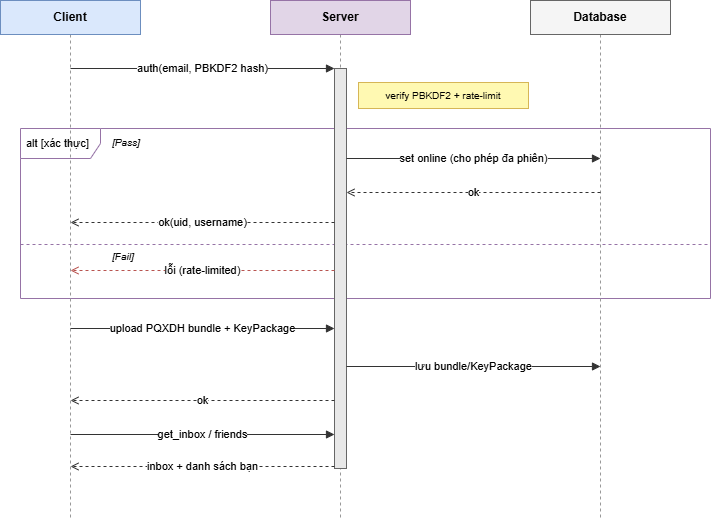

The diagram above was exported from draw.io. Its source (the exported page's mxGraphModel, read from the mxfile embedded in the PNG):
<mxGraphModel dx="1391" dy="841" grid="1" gridSize="10" guides="1" tooltips="1" connect="1" arrows="1" fold="1" page="1" pageScale="1" pageWidth="800" pageHeight="600" math="0" shadow="0">
  <root>
    <mxCell id="0" />
    <mxCell id="1" parent="0" />
    <mxCell id="altf" parent="1" style="shape=umlFrame;whiteSpace=wrap;html=1;fillColor=none;strokeColor=#9673a6;fontSize=11;verticalAlign=top;align=left;spacingLeft=4;spacingTop=2;width=80;height=30;" value="alt  [xác thực]" vertex="1">
      <mxGeometry height="170" width="690" x="60" y="150" as="geometry" />
    </mxCell>
    <mxCell id="div" parent="1" style="line;strokeWidth=1;dashed=1;html=1;strokeColor=#9673a6;" value="" vertex="1">
      <mxGeometry height="8" width="690" x="60" y="262" as="geometry" />
    </mxCell>
    <mxCell id="op1" parent="1" style="text;html=1;align=left;fontSize=10;fontStyle=2;" value="[Pass]" vertex="1">
      <mxGeometry height="16" width="80" x="150" y="152" as="geometry" />
    </mxCell>
    <mxCell id="op2" parent="1" style="text;html=1;align=left;fontSize=10;fontStyle=2;" value="[Fail]" vertex="1">
      <mxGeometry height="16" width="80" x="150" y="266" as="geometry" />
    </mxCell>
    <mxCell id="llC" edge="1" parent="1" style="endArrow=none;dashed=1;html=1;strokeColor=#999999;">
      <mxGeometry relative="1" as="geometry">
        <mxPoint x="110" y="56" as="sourcePoint" />
        <mxPoint x="110" y="540" as="targetPoint" />
      </mxGeometry>
    </mxCell>
    <mxCell id="llS" edge="1" parent="1" style="endArrow=none;dashed=1;html=1;strokeColor=#999999;">
      <mxGeometry relative="1" as="geometry">
        <mxPoint x="380" y="56" as="sourcePoint" />
        <mxPoint x="380" y="540" as="targetPoint" />
      </mxGeometry>
    </mxCell>
    <mxCell id="llD" edge="1" parent="1" style="endArrow=none;dashed=1;html=1;strokeColor=#999999;">
      <mxGeometry relative="1" as="geometry">
        <mxPoint x="640" y="56" as="sourcePoint" />
        <mxPoint x="640" y="540" as="targetPoint" />
      </mxGeometry>
    </mxCell>
    <mxCell id="actS" parent="1" style="rounded=0;whiteSpace=wrap;html=1;fillColor=#e8e8e8;strokeColor=#666666;" value="" vertex="1">
      <mxGeometry height="400" width="12" x="374" y="90" as="geometry" />
    </mxCell>
    <mxCell id="hC" parent="1" style="rounded=0;whiteSpace=wrap;html=1;fillColor=#dae8fc;strokeColor=#6c8ebf;fontStyle=1;fontSize=12;" value="Client" vertex="1">
      <mxGeometry height="34" width="140" x="40" y="22" as="geometry" />
    </mxCell>
    <mxCell id="hS" parent="1" style="rounded=0;whiteSpace=wrap;html=1;fillColor=#e1d5e7;strokeColor=#9673a6;fontStyle=1;fontSize=12;" value="Server" vertex="1">
      <mxGeometry height="34" width="140" x="310" y="22" as="geometry" />
    </mxCell>
    <mxCell id="hD" parent="1" style="rounded=0;whiteSpace=wrap;html=1;fillColor=#f5f5f5;strokeColor=#666666;fontStyle=1;fontSize=12;" value="Database" vertex="1">
      <mxGeometry height="34" width="140" x="570" y="22" as="geometry" />
    </mxCell>
    <mxCell id="nVerify" parent="1" style="rounded=0;whiteSpace=wrap;html=1;fillColor=#fff9b2;strokeColor=#d6b656;fontSize=10;" value="verify PBKDF2 + rate-limit" vertex="1">
      <mxGeometry height="26" width="170" x="398" y="104" as="geometry" />
    </mxCell>
    <mxCell id="m1" edge="1" parent="1" style="endArrow=block;html=1;strokeColor=#333333;fontSize=11;" value="auth(email, PBKDF2 hash)">
      <mxGeometry relative="1" as="geometry">
        <mxPoint x="110" y="90" as="sourcePoint" />
        <mxPoint x="374" y="90" as="targetPoint" />
      </mxGeometry>
    </mxCell>
    <mxCell id="m2" edge="1" parent="1" style="endArrow=block;html=1;strokeColor=#333333;fontSize=11;" value="set online (cho phép đa phiên)">
      <mxGeometry relative="1" as="geometry">
        <mxPoint x="386" y="180" as="sourcePoint" />
        <mxPoint x="640" y="180" as="targetPoint" />
      </mxGeometry>
    </mxCell>
    <mxCell id="m3" edge="1" parent="1" style="endArrow=open;dashed=1;html=1;strokeColor=#333333;fontSize=11;" value="ok">
      <mxGeometry relative="1" as="geometry">
        <mxPoint x="640" y="214" as="sourcePoint" />
        <mxPoint x="386" y="214" as="targetPoint" />
      </mxGeometry>
    </mxCell>
    <mxCell id="m4" edge="1" parent="1" style="endArrow=open;dashed=1;html=1;strokeColor=#333333;fontSize=11;" value="ok(uid, username)">
      <mxGeometry relative="1" as="geometry">
        <mxPoint x="374" y="244" as="sourcePoint" />
        <mxPoint x="110" y="244" as="targetPoint" />
      </mxGeometry>
    </mxCell>
    <mxCell id="m5" edge="1" parent="1" style="endArrow=open;dashed=1;html=1;strokeColor=#b85450;fontSize=11;" value="lỗi (rate-limited)">
      <mxGeometry relative="1" as="geometry">
        <mxPoint x="374" y="292" as="sourcePoint" />
        <mxPoint x="110" y="292" as="targetPoint" />
      </mxGeometry>
    </mxCell>
    <mxCell id="m6" edge="1" parent="1" style="endArrow=block;html=1;strokeColor=#333333;fontSize=11;" value="upload PQXDH bundle + KeyPackage">
      <mxGeometry relative="1" as="geometry">
        <mxPoint x="110" y="350" as="sourcePoint" />
        <mxPoint x="374" y="350" as="targetPoint" />
      </mxGeometry>
    </mxCell>
    <mxCell id="m7" edge="1" parent="1" style="endArrow=block;html=1;strokeColor=#333333;fontSize=11;" value="lưu bundle/KeyPackage">
      <mxGeometry relative="1" as="geometry">
        <mxPoint x="386" y="388" as="sourcePoint" />
        <mxPoint x="640" y="388" as="targetPoint" />
      </mxGeometry>
    </mxCell>
    <mxCell id="m8" edge="1" parent="1" style="endArrow=open;dashed=1;html=1;strokeColor=#333333;fontSize=11;" value="ok">
      <mxGeometry relative="1" as="geometry">
        <mxPoint x="374" y="422" as="sourcePoint" />
        <mxPoint x="110" y="422" as="targetPoint" />
      </mxGeometry>
    </mxCell>
    <mxCell id="m9" edge="1" parent="1" style="endArrow=block;html=1;strokeColor=#333333;fontSize=11;" value="get_inbox / friends">
      <mxGeometry relative="1" as="geometry">
        <mxPoint x="110" y="456" as="sourcePoint" />
        <mxPoint x="374" y="456" as="targetPoint" />
      </mxGeometry>
    </mxCell>
    <mxCell id="m10" edge="1" parent="1" style="endArrow=open;dashed=1;html=1;strokeColor=#333333;fontSize=11;" value="inbox + danh sách bạn">
      <mxGeometry relative="1" as="geometry">
        <mxPoint x="374" y="488" as="sourcePoint" />
        <mxPoint x="110" y="488" as="targetPoint" />
      </mxGeometry>
    </mxCell>
  </root>
</mxGraphModel>